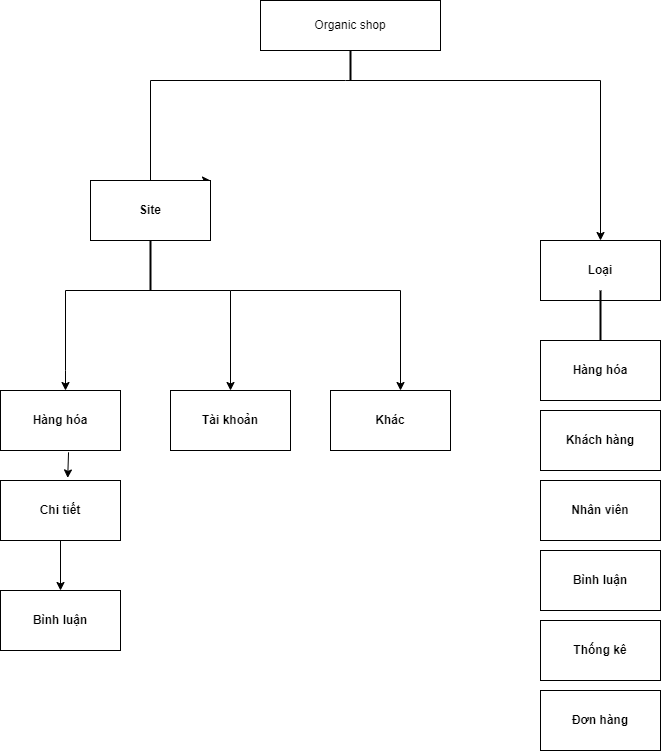

The diagram above was exported from draw.io. Its source (the exported page's mxGraphModel, read from the mxfile embedded in the PNG):
<mxGraphModel dx="1038" dy="547" grid="1" gridSize="10" guides="1" tooltips="1" connect="1" arrows="1" fold="1" page="1" pageScale="1" pageWidth="4681" pageHeight="3300" math="0" shadow="0">
  <root>
    <mxCell id="0" />
    <mxCell id="1" parent="0" />
    <mxCell id="rX0FM5hBTg3HrdWKKFuR-1" value="Organic shop" style="rounded=0;whiteSpace=wrap;html=1;" vertex="1" parent="1">
      <mxGeometry x="390" y="320" width="180" height="50" as="geometry" />
    </mxCell>
    <mxCell id="rX0FM5hBTg3HrdWKKFuR-3" style="edgeStyle=orthogonalEdgeStyle;rounded=0;orthogonalLoop=1;jettySize=auto;html=1;exitX=0.5;exitY=1;exitDx=0;exitDy=0;" edge="1" parent="1" source="rX0FM5hBTg3HrdWKKFuR-1" target="rX0FM5hBTg3HrdWKKFuR-1">
      <mxGeometry relative="1" as="geometry" />
    </mxCell>
    <mxCell id="rX0FM5hBTg3HrdWKKFuR-14" value="" style="edgeStyle=segmentEdgeStyle;endArrow=classic;html=1;rounded=0;" edge="1" parent="1" target="rX0FM5hBTg3HrdWKKFuR-21">
      <mxGeometry width="50" height="50" relative="1" as="geometry">
        <mxPoint x="475" y="400" as="sourcePoint" />
        <mxPoint x="565" y="500" as="targetPoint" />
        <Array as="points">
          <mxPoint x="730" y="400" />
        </Array>
      </mxGeometry>
    </mxCell>
    <mxCell id="rX0FM5hBTg3HrdWKKFuR-17" value="" style="edgeStyle=segmentEdgeStyle;endArrow=classic;html=1;rounded=0;entryX=1;entryY=0;entryDx=0;entryDy=0;" edge="1" parent="1" target="rX0FM5hBTg3HrdWKKFuR-20">
      <mxGeometry width="50" height="50" relative="1" as="geometry">
        <mxPoint x="475" y="400" as="sourcePoint" />
        <mxPoint x="385" y="500" as="targetPoint" />
        <Array as="points">
          <mxPoint x="280" y="400" />
          <mxPoint x="280" y="500" />
        </Array>
      </mxGeometry>
    </mxCell>
    <mxCell id="rX0FM5hBTg3HrdWKKFuR-20" value="&lt;b&gt;Site&lt;/b&gt;" style="rounded=0;whiteSpace=wrap;html=1;" vertex="1" parent="1">
      <mxGeometry x="220" y="500" width="120" height="60" as="geometry" />
    </mxCell>
    <mxCell id="rX0FM5hBTg3HrdWKKFuR-21" value="&lt;b&gt;Loại&lt;/b&gt;" style="rounded=0;whiteSpace=wrap;html=1;" vertex="1" parent="1">
      <mxGeometry x="670" y="560" width="120" height="60" as="geometry" />
    </mxCell>
    <mxCell id="rX0FM5hBTg3HrdWKKFuR-22" value="" style="line;strokeWidth=2;html=1;direction=south;" vertex="1" parent="1">
      <mxGeometry x="475" y="370" width="10" height="30" as="geometry" />
    </mxCell>
    <mxCell id="rX0FM5hBTg3HrdWKKFuR-41" value="" style="edgeStyle=segmentEdgeStyle;endArrow=classic;html=1;rounded=0;" edge="1" parent="1">
      <mxGeometry width="50" height="50" relative="1" as="geometry">
        <mxPoint x="285" y="610" as="sourcePoint" />
        <mxPoint x="195" y="710" as="targetPoint" />
        <Array as="points">
          <mxPoint x="195" y="610" />
          <mxPoint x="195" y="690" />
        </Array>
      </mxGeometry>
    </mxCell>
    <mxCell id="rX0FM5hBTg3HrdWKKFuR-42" value="" style="edgeStyle=segmentEdgeStyle;endArrow=classic;html=1;rounded=0;" edge="1" parent="1">
      <mxGeometry width="50" height="50" relative="1" as="geometry">
        <mxPoint x="260" y="610" as="sourcePoint" />
        <mxPoint x="360" y="710" as="targetPoint" />
      </mxGeometry>
    </mxCell>
    <mxCell id="rX0FM5hBTg3HrdWKKFuR-44" value="&lt;b&gt;Hàng hóa&lt;/b&gt;" style="rounded=0;whiteSpace=wrap;html=1;" vertex="1" parent="1">
      <mxGeometry x="130" y="710" width="120" height="60" as="geometry" />
    </mxCell>
    <mxCell id="rX0FM5hBTg3HrdWKKFuR-45" value="&lt;b&gt;Tài khoản&lt;/b&gt;" style="rounded=0;whiteSpace=wrap;html=1;" vertex="1" parent="1">
      <mxGeometry x="300" y="710" width="120" height="60" as="geometry" />
    </mxCell>
    <mxCell id="rX0FM5hBTg3HrdWKKFuR-46" value="&lt;b&gt;Chi tiết&lt;/b&gt;" style="rounded=0;whiteSpace=wrap;html=1;" vertex="1" parent="1">
      <mxGeometry x="130" y="800" width="120" height="60" as="geometry" />
    </mxCell>
    <mxCell id="rX0FM5hBTg3HrdWKKFuR-51" value="" style="endArrow=classic;html=1;rounded=0;exitX=0.567;exitY=1.03;exitDx=0;exitDy=0;exitPerimeter=0;entryX=0.56;entryY=-0.043;entryDx=0;entryDy=0;entryPerimeter=0;" edge="1" parent="1" source="rX0FM5hBTg3HrdWKKFuR-44" target="rX0FM5hBTg3HrdWKKFuR-46">
      <mxGeometry width="50" height="50" relative="1" as="geometry">
        <mxPoint x="170" y="820" as="sourcePoint" />
        <mxPoint x="200" y="800" as="targetPoint" />
      </mxGeometry>
    </mxCell>
    <mxCell id="rX0FM5hBTg3HrdWKKFuR-57" value="" style="endArrow=classic;html=1;rounded=0;exitX=0.5;exitY=1;exitDx=0;exitDy=0;" edge="1" parent="1" source="rX0FM5hBTg3HrdWKKFuR-46">
      <mxGeometry width="50" height="50" relative="1" as="geometry">
        <mxPoint x="208.03999999999996" y="781.8" as="sourcePoint" />
        <mxPoint x="190" y="910" as="targetPoint" />
        <Array as="points" />
      </mxGeometry>
    </mxCell>
    <mxCell id="rX0FM5hBTg3HrdWKKFuR-59" value="&lt;b&gt;Bình luận&lt;/b&gt;" style="rounded=0;whiteSpace=wrap;html=1;" vertex="1" parent="1">
      <mxGeometry x="130" y="910" width="120" height="60" as="geometry" />
    </mxCell>
    <mxCell id="rX0FM5hBTg3HrdWKKFuR-60" value="" style="line;strokeWidth=2;html=1;direction=south;" vertex="1" parent="1">
      <mxGeometry x="275" y="560" width="10" height="50" as="geometry" />
    </mxCell>
    <mxCell id="rX0FM5hBTg3HrdWKKFuR-61" value="&lt;b&gt;Khác&lt;/b&gt;" style="rounded=0;whiteSpace=wrap;html=1;" vertex="1" parent="1">
      <mxGeometry x="460" y="710" width="120" height="60" as="geometry" />
    </mxCell>
    <mxCell id="rX0FM5hBTg3HrdWKKFuR-62" value="" style="edgeStyle=segmentEdgeStyle;endArrow=classic;html=1;rounded=0;" edge="1" parent="1">
      <mxGeometry width="50" height="50" relative="1" as="geometry">
        <mxPoint x="360" y="610" as="sourcePoint" />
        <mxPoint x="530" y="710" as="targetPoint" />
      </mxGeometry>
    </mxCell>
    <mxCell id="rX0FM5hBTg3HrdWKKFuR-63" value="&lt;b&gt;Khách hàng&lt;/b&gt;" style="rounded=0;whiteSpace=wrap;html=1;" vertex="1" parent="1">
      <mxGeometry x="670" y="730" width="120" height="60" as="geometry" />
    </mxCell>
    <mxCell id="rX0FM5hBTg3HrdWKKFuR-64" value="&lt;b&gt;Nhân viên&lt;/b&gt;" style="rounded=0;whiteSpace=wrap;html=1;" vertex="1" parent="1">
      <mxGeometry x="670" y="800" width="120" height="60" as="geometry" />
    </mxCell>
    <mxCell id="rX0FM5hBTg3HrdWKKFuR-65" value="&lt;b&gt;Hàng hóa&lt;/b&gt;" style="rounded=0;whiteSpace=wrap;html=1;" vertex="1" parent="1">
      <mxGeometry x="670" y="660" width="120" height="60" as="geometry" />
    </mxCell>
    <mxCell id="rX0FM5hBTg3HrdWKKFuR-69" value="&lt;b&gt;Bình luận&lt;/b&gt;" style="rounded=0;whiteSpace=wrap;html=1;" vertex="1" parent="1">
      <mxGeometry x="670" y="870" width="120" height="60" as="geometry" />
    </mxCell>
    <mxCell id="rX0FM5hBTg3HrdWKKFuR-70" value="&lt;b&gt;Thống kê&lt;/b&gt;" style="rounded=0;whiteSpace=wrap;html=1;" vertex="1" parent="1">
      <mxGeometry x="670" y="940" width="120" height="60" as="geometry" />
    </mxCell>
    <mxCell id="rX0FM5hBTg3HrdWKKFuR-71" value="&lt;b&gt;Đơn hàng&lt;/b&gt;" style="rounded=0;whiteSpace=wrap;html=1;" vertex="1" parent="1">
      <mxGeometry x="670" y="1010" width="120" height="60" as="geometry" />
    </mxCell>
    <mxCell id="rX0FM5hBTg3HrdWKKFuR-72" value="" style="line;strokeWidth=2;html=1;direction=south;" vertex="1" parent="1">
      <mxGeometry x="725" y="610" width="10" height="50" as="geometry" />
    </mxCell>
  </root>
</mxGraphModel>